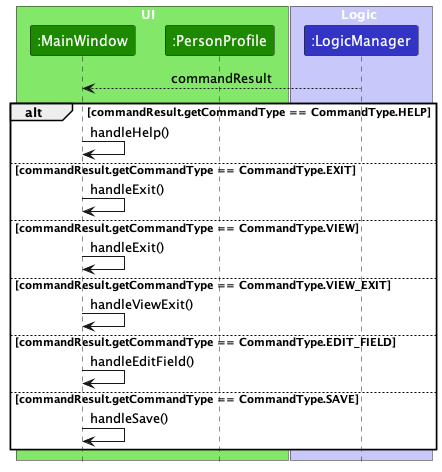

The diagram above was rendered by PlantUML. Its source (embedded in the PNG):
@startuml
!include style.puml
skinparam ArrowFontStyle plain

box UI  UI_COLOR_T1
participant ":MainWindow" as MainWindow UI_COLOR
participant ":PersonProfile" as PersonProfile UI_COLOR
end box

box Logic LOGIC_COLOR_T1
participant ":LogicManager" as LogicManager LOGIC_COLOR
end box

LogicManager --> MainWindow : commandResult
deactivate LogicManager

alt commandResult.getCommandType == CommandType.HELP
    MainWindow -> MainWindow : handleHelp()
else commandResult.getCommandType == CommandType.EXIT
    MainWindow -> MainWindow : handleExit()
else commandResult.getCommandType == CommandType.VIEW
    MainWindow -> MainWindow : handleExit()
else commandResult.getCommandType == CommandType.VIEW_EXIT
    MainWindow -> MainWindow : handleViewExit()
else commandResult.getCommandType == CommandType.EDIT_FIELD
    MainWindow -> MainWindow : handleEditField()
else commandResult.getCommandType == CommandType.SAVE
    MainWindow -> MainWindow : handleSave()
end

@enduml